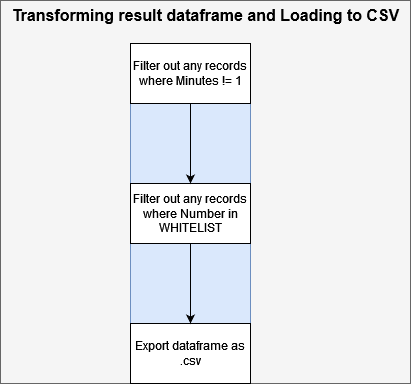

The diagram above was exported from draw.io. Its source (the exported page's mxGraphModel, read from the mxfile embedded in the PNG):
<mxGraphModel dx="1841" dy="1552" grid="1" gridSize="10" guides="1" tooltips="1" connect="1" arrows="1" fold="1" page="0" pageScale="1" pageWidth="827" pageHeight="1169" math="0" shadow="0">
  <root>
    <mxCell id="0" />
    <mxCell id="1" parent="0" />
    <mxCell id="2" value="" style="group;fillColor=#f5f5f5;fontColor=#333333;strokeColor=#666666;" vertex="1" connectable="0" parent="1">
      <mxGeometry x="950" y="-40" width="410" height="383" as="geometry" />
    </mxCell>
    <mxCell id="3" value="&lt;b&gt;&lt;font style=&quot;font-size: 16px;&quot;&gt;Transforming result dataframe and Loading to CSV&lt;br&gt;&lt;/font&gt;&lt;/b&gt;" style="text;html=1;align=center;verticalAlign=middle;resizable=0;points=[];autosize=1;strokeColor=none;fillColor=none;" vertex="1" parent="2">
      <mxGeometry width="410" height="30" as="geometry" />
    </mxCell>
    <mxCell id="4" value="" style="group;fillColor=#dae8fc;strokeColor=#6c8ebf;" vertex="1" connectable="0" parent="2">
      <mxGeometry x="130" y="43" width="120" height="340" as="geometry" />
    </mxCell>
    <mxCell id="5" value="Filter out any records where Minutes != 1" style="whiteSpace=wrap;html=1;" vertex="1" parent="4">
      <mxGeometry width="120" height="60" as="geometry" />
    </mxCell>
    <mxCell id="6" value="Filter out any records where Number in WHITELIST" style="whiteSpace=wrap;html=1;" vertex="1" parent="4">
      <mxGeometry y="140" width="120" height="60" as="geometry" />
    </mxCell>
    <mxCell id="7" value="" style="edgeStyle=orthogonalEdgeStyle;rounded=0;orthogonalLoop=1;jettySize=auto;html=1;" edge="1" parent="4" source="5" target="6">
      <mxGeometry relative="1" as="geometry" />
    </mxCell>
    <mxCell id="8" value="Export dataframe as .csv" style="whiteSpace=wrap;html=1;" vertex="1" parent="4">
      <mxGeometry y="280" width="120" height="60" as="geometry" />
    </mxCell>
    <mxCell id="9" value="" style="edgeStyle=orthogonalEdgeStyle;rounded=0;orthogonalLoop=1;jettySize=auto;html=1;" edge="1" parent="4" source="6" target="8">
      <mxGeometry relative="1" as="geometry" />
    </mxCell>
  </root>
</mxGraphModel>